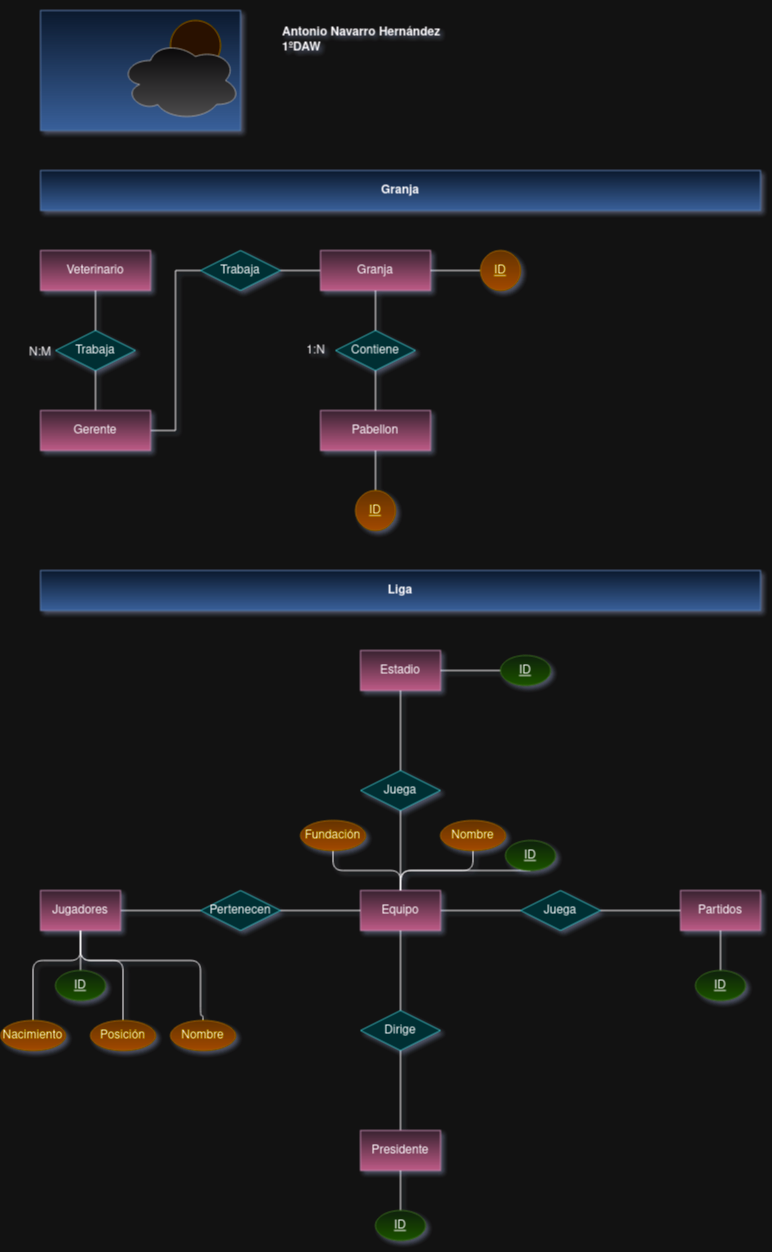

The diagram above was exported from draw.io. Its source (the exported page's mxGraphModel, read from the mxfile embedded in the PNG):
<mxGraphModel dx="1434" dy="750" grid="1" gridSize="10" guides="1" tooltips="1" connect="1" arrows="1" fold="1" page="1" pageScale="1" pageWidth="827" pageHeight="1169" background="none" math="0" shadow="1">
  <root>
    <mxCell id="0" />
    <mxCell id="1" parent="0" />
    <mxCell id="WUPRvrQrmbS5LBofiHhi-1" value="" style="rounded=0;whiteSpace=wrap;html=1;fillColor=#dae8fc;gradientColor=#7ea6e0;strokeColor=#6c8ebf;" vertex="1" parent="1">
      <mxGeometry x="40" y="40" width="200" height="120" as="geometry" />
    </mxCell>
    <mxCell id="WUPRvrQrmbS5LBofiHhi-3" value="" style="ellipse;whiteSpace=wrap;html=1;fillColor=#ffe6cc;strokeColor=#d79b00;" vertex="1" parent="1">
      <mxGeometry x="170" y="50" width="50" height="50" as="geometry" />
    </mxCell>
    <mxCell id="WUPRvrQrmbS5LBofiHhi-2" value="" style="ellipse;shape=cloud;whiteSpace=wrap;html=1;fillColor=#f5f5f5;gradientColor=#b3b3b3;strokeColor=#666666;" vertex="1" parent="1">
      <mxGeometry x="120" y="70" width="120" height="80" as="geometry" />
    </mxCell>
    <mxCell id="WUPRvrQrmbS5LBofiHhi-6" value="&lt;div&gt;Veterinario&lt;/div&gt;" style="rounded=0;whiteSpace=wrap;html=1;fillColor=#e6d0de;gradientColor=#d5739d;strokeColor=#996185;" vertex="1" parent="1">
      <mxGeometry x="40" y="280" width="110" height="40" as="geometry" />
    </mxCell>
    <mxCell id="WUPRvrQrmbS5LBofiHhi-14" style="edgeStyle=orthogonalEdgeStyle;rounded=0;orthogonalLoop=1;jettySize=auto;html=1;exitX=0.5;exitY=0;exitDx=0;exitDy=0;entryX=0.5;entryY=1;entryDx=0;entryDy=0;endArrow=none;endFill=0;" edge="1" parent="1" source="WUPRvrQrmbS5LBofiHhi-7" target="WUPRvrQrmbS5LBofiHhi-8">
      <mxGeometry relative="1" as="geometry" />
    </mxCell>
    <mxCell id="WUPRvrQrmbS5LBofiHhi-17" style="edgeStyle=orthogonalEdgeStyle;rounded=0;orthogonalLoop=1;jettySize=auto;html=1;exitX=1;exitY=0.5;exitDx=0;exitDy=0;entryX=0;entryY=0.5;entryDx=0;entryDy=0;endArrow=none;endFill=0;" edge="1" parent="1" source="WUPRvrQrmbS5LBofiHhi-7" target="WUPRvrQrmbS5LBofiHhi-16">
      <mxGeometry relative="1" as="geometry" />
    </mxCell>
    <mxCell id="WUPRvrQrmbS5LBofiHhi-7" value="&lt;div&gt;Gerente&lt;/div&gt;" style="rounded=0;whiteSpace=wrap;html=1;fillColor=#e6d0de;gradientColor=#d5739d;strokeColor=#996185;" vertex="1" parent="1">
      <mxGeometry x="40" y="440" width="110" height="40" as="geometry" />
    </mxCell>
    <mxCell id="WUPRvrQrmbS5LBofiHhi-15" style="edgeStyle=orthogonalEdgeStyle;rounded=0;orthogonalLoop=1;jettySize=auto;html=1;exitX=0.5;exitY=0;exitDx=0;exitDy=0;endArrow=none;endFill=0;" edge="1" parent="1" source="WUPRvrQrmbS5LBofiHhi-8" target="WUPRvrQrmbS5LBofiHhi-6">
      <mxGeometry relative="1" as="geometry" />
    </mxCell>
    <mxCell id="WUPRvrQrmbS5LBofiHhi-8" value="&lt;div&gt;Trabaja&lt;/div&gt;" style="rhombus;whiteSpace=wrap;html=1;fillColor=#b0e3e6;strokeColor=#0e8088;" vertex="1" parent="1">
      <mxGeometry x="55" y="360" width="80" height="40" as="geometry" />
    </mxCell>
    <mxCell id="WUPRvrQrmbS5LBofiHhi-54" style="edgeStyle=orthogonalEdgeStyle;rounded=0;orthogonalLoop=1;jettySize=auto;html=1;exitX=1;exitY=0.5;exitDx=0;exitDy=0;entryX=0;entryY=0.5;entryDx=0;entryDy=0;endArrow=none;endFill=0;" edge="1" parent="1" source="WUPRvrQrmbS5LBofiHhi-16" target="WUPRvrQrmbS5LBofiHhi-45">
      <mxGeometry relative="1" as="geometry" />
    </mxCell>
    <mxCell id="WUPRvrQrmbS5LBofiHhi-16" value="&lt;div&gt;Trabaja&lt;/div&gt;" style="rhombus;whiteSpace=wrap;html=1;fillColor=#b0e3e6;strokeColor=#0e8088;" vertex="1" parent="1">
      <mxGeometry x="200" y="280" width="80" height="40" as="geometry" />
    </mxCell>
    <mxCell id="WUPRvrQrmbS5LBofiHhi-19" value="N:M" style="text;html=1;align=center;verticalAlign=middle;whiteSpace=wrap;rounded=0;" vertex="1" parent="1">
      <mxGeometry x="10" y="367" width="60" height="30" as="geometry" />
    </mxCell>
    <mxCell id="WUPRvrQrmbS5LBofiHhi-20" value="&lt;b&gt;Granja&lt;/b&gt;" style="text;html=1;align=center;verticalAlign=middle;whiteSpace=wrap;rounded=0;fillColor=#dae8fc;gradientColor=#7ea6e0;strokeColor=#6c8ebf;" vertex="1" parent="1">
      <mxGeometry x="40" y="200" width="720" height="40" as="geometry" />
    </mxCell>
    <mxCell id="WUPRvrQrmbS5LBofiHhi-21" value="&lt;b&gt;Liga&lt;/b&gt;" style="text;html=1;align=center;verticalAlign=middle;whiteSpace=wrap;rounded=0;fillColor=#dae8fc;gradientColor=#7ea6e0;strokeColor=#6c8ebf;" vertex="1" parent="1">
      <mxGeometry x="40" y="600" width="720" height="40" as="geometry" />
    </mxCell>
    <mxCell id="WUPRvrQrmbS5LBofiHhi-5" value="&lt;div&gt;Pabellon&lt;/div&gt;" style="rounded=0;whiteSpace=wrap;html=1;fillColor=#e6d0de;gradientColor=#d5739d;strokeColor=#996185;" vertex="1" parent="1">
      <mxGeometry x="320" y="440" width="110" height="40" as="geometry" />
    </mxCell>
    <mxCell id="WUPRvrQrmbS5LBofiHhi-28" style="edgeStyle=orthogonalEdgeStyle;rounded=0;orthogonalLoop=1;jettySize=auto;html=1;exitX=1;exitY=0.5;exitDx=0;exitDy=0;entryX=0;entryY=0.5;entryDx=0;entryDy=0;endArrow=none;endFill=0;" edge="1" parent="1" source="WUPRvrQrmbS5LBofiHhi-23" target="WUPRvrQrmbS5LBofiHhi-26">
      <mxGeometry relative="1" as="geometry" />
    </mxCell>
    <mxCell id="WUPRvrQrmbS5LBofiHhi-23" value="Jugadores" style="rounded=0;whiteSpace=wrap;html=1;fillColor=#e6d0de;gradientColor=#d5739d;strokeColor=#996185;" vertex="1" parent="1">
      <mxGeometry x="40" y="920" width="80" height="40" as="geometry" />
    </mxCell>
    <mxCell id="WUPRvrQrmbS5LBofiHhi-31" style="edgeStyle=orthogonalEdgeStyle;rounded=0;orthogonalLoop=1;jettySize=auto;html=1;exitX=1;exitY=0.5;exitDx=0;exitDy=0;entryX=0;entryY=0.5;entryDx=0;entryDy=0;endArrow=none;endFill=0;" edge="1" parent="1" source="WUPRvrQrmbS5LBofiHhi-24" target="WUPRvrQrmbS5LBofiHhi-27">
      <mxGeometry relative="1" as="geometry" />
    </mxCell>
    <mxCell id="WUPRvrQrmbS5LBofiHhi-91" style="edgeStyle=orthogonalEdgeStyle;rounded=0;orthogonalLoop=1;jettySize=auto;html=1;exitX=0.5;exitY=0;exitDx=0;exitDy=0;entryX=0.5;entryY=1;entryDx=0;entryDy=0;endArrow=none;endFill=0;" edge="1" parent="1" source="WUPRvrQrmbS5LBofiHhi-24" target="WUPRvrQrmbS5LBofiHhi-90">
      <mxGeometry relative="1" as="geometry" />
    </mxCell>
    <mxCell id="WUPRvrQrmbS5LBofiHhi-24" value="Equipo" style="rounded=0;whiteSpace=wrap;html=1;fillColor=#e6d0de;gradientColor=#d5739d;strokeColor=#996185;" vertex="1" parent="1">
      <mxGeometry x="360" y="920" width="80" height="40" as="geometry" />
    </mxCell>
    <mxCell id="WUPRvrQrmbS5LBofiHhi-25" value="&lt;div&gt;Partidos&lt;/div&gt;" style="rounded=0;whiteSpace=wrap;html=1;fillColor=#e6d0de;gradientColor=#d5739d;strokeColor=#996185;" vertex="1" parent="1">
      <mxGeometry x="680" y="920" width="80" height="40" as="geometry" />
    </mxCell>
    <mxCell id="WUPRvrQrmbS5LBofiHhi-29" style="edgeStyle=orthogonalEdgeStyle;rounded=0;orthogonalLoop=1;jettySize=auto;html=1;exitX=1;exitY=0.5;exitDx=0;exitDy=0;entryX=0;entryY=0.5;entryDx=0;entryDy=0;endArrow=none;endFill=0;" edge="1" parent="1" source="WUPRvrQrmbS5LBofiHhi-26" target="WUPRvrQrmbS5LBofiHhi-24">
      <mxGeometry relative="1" as="geometry" />
    </mxCell>
    <mxCell id="WUPRvrQrmbS5LBofiHhi-26" value="Pertenecen" style="rhombus;whiteSpace=wrap;html=1;fillColor=#b0e3e6;strokeColor=#0e8088;" vertex="1" parent="1">
      <mxGeometry x="200" y="920" width="80" height="40" as="geometry" />
    </mxCell>
    <mxCell id="WUPRvrQrmbS5LBofiHhi-32" style="edgeStyle=orthogonalEdgeStyle;rounded=0;orthogonalLoop=1;jettySize=auto;html=1;exitX=1;exitY=0.5;exitDx=0;exitDy=0;entryX=0;entryY=0.5;entryDx=0;entryDy=0;endArrow=none;endFill=0;" edge="1" parent="1" source="WUPRvrQrmbS5LBofiHhi-27" target="WUPRvrQrmbS5LBofiHhi-25">
      <mxGeometry relative="1" as="geometry" />
    </mxCell>
    <mxCell id="WUPRvrQrmbS5LBofiHhi-27" value="&lt;div&gt;Juega&lt;/div&gt;" style="rhombus;whiteSpace=wrap;html=1;fillColor=#b0e3e6;strokeColor=#0e8088;" vertex="1" parent="1">
      <mxGeometry x="520" y="920" width="80" height="40" as="geometry" />
    </mxCell>
    <mxCell id="WUPRvrQrmbS5LBofiHhi-35" style="edgeStyle=orthogonalEdgeStyle;rounded=0;orthogonalLoop=1;jettySize=auto;html=1;exitX=0.5;exitY=0;exitDx=0;exitDy=0;entryX=0.5;entryY=1;entryDx=0;entryDy=0;endArrow=none;endFill=0;" edge="1" parent="1" source="WUPRvrQrmbS5LBofiHhi-33" target="WUPRvrQrmbS5LBofiHhi-34">
      <mxGeometry relative="1" as="geometry" />
    </mxCell>
    <mxCell id="WUPRvrQrmbS5LBofiHhi-33" value="Presidente" style="rounded=0;whiteSpace=wrap;html=1;fillColor=#e6d0de;gradientColor=#d5739d;strokeColor=#996185;" vertex="1" parent="1">
      <mxGeometry x="360" y="1160" width="80" height="40" as="geometry" />
    </mxCell>
    <mxCell id="WUPRvrQrmbS5LBofiHhi-36" style="edgeStyle=orthogonalEdgeStyle;rounded=0;orthogonalLoop=1;jettySize=auto;html=1;exitX=0.5;exitY=0;exitDx=0;exitDy=0;entryX=0.5;entryY=1;entryDx=0;entryDy=0;endArrow=none;endFill=0;" edge="1" parent="1" source="WUPRvrQrmbS5LBofiHhi-34" target="WUPRvrQrmbS5LBofiHhi-24">
      <mxGeometry relative="1" as="geometry" />
    </mxCell>
    <mxCell id="WUPRvrQrmbS5LBofiHhi-34" value="&lt;div&gt;Dirige&lt;/div&gt;" style="rhombus;whiteSpace=wrap;html=1;fillColor=#b0e3e6;strokeColor=#0e8088;" vertex="1" parent="1">
      <mxGeometry x="360" y="1040" width="80" height="40" as="geometry" />
    </mxCell>
    <mxCell id="WUPRvrQrmbS5LBofiHhi-41" style="edgeStyle=orthogonalEdgeStyle;rounded=0;orthogonalLoop=1;jettySize=auto;html=1;exitX=0.5;exitY=0;exitDx=0;exitDy=0;entryX=0.5;entryY=1;entryDx=0;entryDy=0;endArrow=none;endFill=0;" edge="1" parent="1" source="WUPRvrQrmbS5LBofiHhi-37" target="WUPRvrQrmbS5LBofiHhi-23">
      <mxGeometry relative="1" as="geometry" />
    </mxCell>
    <mxCell id="WUPRvrQrmbS5LBofiHhi-37" value="&lt;u&gt;ID&lt;/u&gt;" style="ellipse;whiteSpace=wrap;html=1;fillColor=#d5e8d4;strokeColor=#82b366;gradientColor=#97d077;" vertex="1" parent="1">
      <mxGeometry x="55" y="1000" width="50" height="30" as="geometry" />
    </mxCell>
    <mxCell id="WUPRvrQrmbS5LBofiHhi-40" style="edgeStyle=orthogonalEdgeStyle;rounded=0;orthogonalLoop=1;jettySize=auto;html=1;entryX=0.5;entryY=1;entryDx=0;entryDy=0;endArrow=none;endFill=0;" edge="1" parent="1" source="WUPRvrQrmbS5LBofiHhi-38" target="WUPRvrQrmbS5LBofiHhi-33">
      <mxGeometry relative="1" as="geometry" />
    </mxCell>
    <mxCell id="WUPRvrQrmbS5LBofiHhi-38" value="&lt;u&gt;ID&lt;/u&gt;" style="ellipse;whiteSpace=wrap;html=1;fillColor=#d5e8d4;strokeColor=#82b366;gradientColor=#97d077;" vertex="1" parent="1">
      <mxGeometry x="375" y="1240" width="50" height="30" as="geometry" />
    </mxCell>
    <mxCell id="WUPRvrQrmbS5LBofiHhi-42" style="edgeStyle=orthogonalEdgeStyle;rounded=0;orthogonalLoop=1;jettySize=auto;html=1;exitX=0.5;exitY=0;exitDx=0;exitDy=0;entryX=0.5;entryY=1;entryDx=0;entryDy=0;strokeColor=default;endArrow=none;endFill=0;" edge="1" parent="1" source="WUPRvrQrmbS5LBofiHhi-39" target="WUPRvrQrmbS5LBofiHhi-25">
      <mxGeometry relative="1" as="geometry" />
    </mxCell>
    <mxCell id="WUPRvrQrmbS5LBofiHhi-39" value="&lt;u&gt;ID&lt;/u&gt;" style="ellipse;whiteSpace=wrap;html=1;fillColor=#d5e8d4;strokeColor=#82b366;gradientColor=#97d077;" vertex="1" parent="1">
      <mxGeometry x="695" y="1000" width="50" height="30" as="geometry" />
    </mxCell>
    <mxCell id="WUPRvrQrmbS5LBofiHhi-44" style="edgeStyle=orthogonalEdgeStyle;rounded=0;orthogonalLoop=1;jettySize=auto;html=1;exitX=0.5;exitY=0;exitDx=0;exitDy=0;entryX=0.5;entryY=1;entryDx=0;entryDy=0;endArrow=none;endFill=0;" edge="1" parent="1" source="WUPRvrQrmbS5LBofiHhi-43" target="WUPRvrQrmbS5LBofiHhi-5">
      <mxGeometry relative="1" as="geometry" />
    </mxCell>
    <mxCell id="WUPRvrQrmbS5LBofiHhi-43" value="&lt;u&gt;ID&lt;/u&gt;" style="ellipse;whiteSpace=wrap;html=1;fillColor=#ffcd28;gradientColor=#ffa500;strokeColor=#d79b00;" vertex="1" parent="1">
      <mxGeometry x="355" y="520" width="40" height="40" as="geometry" />
    </mxCell>
    <mxCell id="WUPRvrQrmbS5LBofiHhi-45" value="&lt;div&gt;Granja&lt;/div&gt;" style="rounded=0;whiteSpace=wrap;html=1;fillColor=#e6d0de;gradientColor=#d5739d;strokeColor=#996185;" vertex="1" parent="1">
      <mxGeometry x="320" y="280" width="110" height="40" as="geometry" />
    </mxCell>
    <mxCell id="WUPRvrQrmbS5LBofiHhi-47" style="edgeStyle=orthogonalEdgeStyle;rounded=0;orthogonalLoop=1;jettySize=auto;html=1;exitX=0.5;exitY=0;exitDx=0;exitDy=0;entryX=0.5;entryY=1;entryDx=0;entryDy=0;endArrow=none;endFill=0;" edge="1" parent="1" source="WUPRvrQrmbS5LBofiHhi-46" target="WUPRvrQrmbS5LBofiHhi-45">
      <mxGeometry relative="1" as="geometry" />
    </mxCell>
    <mxCell id="WUPRvrQrmbS5LBofiHhi-48" style="edgeStyle=orthogonalEdgeStyle;rounded=0;orthogonalLoop=1;jettySize=auto;html=1;exitX=0.5;exitY=1;exitDx=0;exitDy=0;entryX=0.5;entryY=0;entryDx=0;entryDy=0;endArrow=none;endFill=0;" edge="1" parent="1" source="WUPRvrQrmbS5LBofiHhi-46" target="WUPRvrQrmbS5LBofiHhi-5">
      <mxGeometry relative="1" as="geometry" />
    </mxCell>
    <mxCell id="WUPRvrQrmbS5LBofiHhi-46" value="Contiene" style="rhombus;whiteSpace=wrap;html=1;fillColor=#b0e3e6;strokeColor=#0e8088;" vertex="1" parent="1">
      <mxGeometry x="335" y="360" width="80" height="40" as="geometry" />
    </mxCell>
    <mxCell id="WUPRvrQrmbS5LBofiHhi-51" style="edgeStyle=orthogonalEdgeStyle;rounded=0;orthogonalLoop=1;jettySize=auto;html=1;exitX=0;exitY=0.5;exitDx=0;exitDy=0;endArrow=none;endFill=0;" edge="1" parent="1" source="WUPRvrQrmbS5LBofiHhi-49" target="WUPRvrQrmbS5LBofiHhi-45">
      <mxGeometry relative="1" as="geometry" />
    </mxCell>
    <mxCell id="WUPRvrQrmbS5LBofiHhi-49" value="&lt;u&gt;ID&lt;/u&gt;" style="ellipse;whiteSpace=wrap;html=1;fillColor=#ffcd28;gradientColor=#ffa500;strokeColor=#d79b00;" vertex="1" parent="1">
      <mxGeometry x="480" y="280" width="40" height="40" as="geometry" />
    </mxCell>
    <mxCell id="WUPRvrQrmbS5LBofiHhi-53" value="1:N" style="text;html=1;align=center;verticalAlign=middle;resizable=0;points=[];autosize=1;strokeColor=none;fillColor=none;" vertex="1" parent="1">
      <mxGeometry x="295" y="365" width="40" height="30" as="geometry" />
    </mxCell>
    <mxCell id="WUPRvrQrmbS5LBofiHhi-55" value="&lt;div align=&quot;left&quot;&gt;&lt;b&gt;Antonio Navarro Hernández&lt;/b&gt;&lt;/div&gt;&lt;div align=&quot;left&quot;&gt;&lt;b&gt;1ºDAW&lt;br&gt;&lt;/b&gt;&lt;/div&gt;" style="text;html=1;align=left;verticalAlign=middle;whiteSpace=wrap;rounded=0;" vertex="1" parent="1">
      <mxGeometry x="280" y="30" width="180" height="80" as="geometry" />
    </mxCell>
    <mxCell id="WUPRvrQrmbS5LBofiHhi-57" style="edgeStyle=orthogonalEdgeStyle;rounded=1;orthogonalLoop=1;jettySize=auto;html=1;exitX=0.5;exitY=0;exitDx=0;exitDy=0;entryX=0.5;entryY=1;entryDx=0;entryDy=0;endArrow=none;endFill=0;curved=0;" edge="1" parent="1">
      <mxGeometry relative="1" as="geometry">
        <mxPoint x="32.5" y="1050" as="sourcePoint" />
        <mxPoint x="80" y="962" as="targetPoint" />
        <Array as="points">
          <mxPoint x="33" y="990" />
          <mxPoint x="80" y="990" />
        </Array>
      </mxGeometry>
    </mxCell>
    <mxCell id="WUPRvrQrmbS5LBofiHhi-56" value="Nacimiento" style="ellipse;whiteSpace=wrap;html=1;fillColor=#ffcd28;strokeColor=#d79b00;gradientColor=#ffa500;" vertex="1" parent="1">
      <mxGeometry y="1050" width="65" height="30" as="geometry" />
    </mxCell>
    <mxCell id="WUPRvrQrmbS5LBofiHhi-59" style="edgeStyle=orthogonalEdgeStyle;rounded=1;orthogonalLoop=1;jettySize=auto;html=1;exitX=0.5;exitY=0;exitDx=0;exitDy=0;entryX=0.5;entryY=1;entryDx=0;entryDy=0;endArrow=none;endFill=0;curved=0;" edge="1" parent="1" source="WUPRvrQrmbS5LBofiHhi-58" target="WUPRvrQrmbS5LBofiHhi-23">
      <mxGeometry relative="1" as="geometry">
        <Array as="points">
          <mxPoint x="123" y="990" />
          <mxPoint x="80" y="990" />
        </Array>
      </mxGeometry>
    </mxCell>
    <mxCell id="WUPRvrQrmbS5LBofiHhi-58" value="Posición" style="ellipse;whiteSpace=wrap;html=1;fillColor=#ffcd28;strokeColor=#d79b00;gradientColor=#ffa500;" vertex="1" parent="1">
      <mxGeometry x="90" y="1050" width="65" height="30" as="geometry" />
    </mxCell>
    <mxCell id="WUPRvrQrmbS5LBofiHhi-61" style="edgeStyle=orthogonalEdgeStyle;rounded=1;orthogonalLoop=1;jettySize=auto;html=1;exitX=0.5;exitY=0;exitDx=0;exitDy=0;entryX=0.5;entryY=1;entryDx=0;entryDy=0;endArrow=none;endFill=0;curved=0;" edge="1" parent="1" source="WUPRvrQrmbS5LBofiHhi-60" target="WUPRvrQrmbS5LBofiHhi-23">
      <mxGeometry relative="1" as="geometry">
        <Array as="points">
          <mxPoint x="200" y="1045" />
          <mxPoint x="200" y="990" />
          <mxPoint x="80" y="990" />
        </Array>
      </mxGeometry>
    </mxCell>
    <mxCell id="WUPRvrQrmbS5LBofiHhi-60" value="Nombre" style="ellipse;whiteSpace=wrap;html=1;fillColor=#ffcd28;strokeColor=#d79b00;gradientColor=#ffa500;" vertex="1" parent="1">
      <mxGeometry x="170" y="1050" width="65" height="30" as="geometry" />
    </mxCell>
    <mxCell id="WUPRvrQrmbS5LBofiHhi-93" style="edgeStyle=orthogonalEdgeStyle;rounded=1;orthogonalLoop=1;jettySize=auto;html=1;exitX=0.5;exitY=1;exitDx=0;exitDy=0;curved=0;endArrow=none;endFill=0;" edge="1" parent="1" source="WUPRvrQrmbS5LBofiHhi-62" target="WUPRvrQrmbS5LBofiHhi-24">
      <mxGeometry relative="1" as="geometry" />
    </mxCell>
    <mxCell id="WUPRvrQrmbS5LBofiHhi-62" value="Nombre" style="ellipse;whiteSpace=wrap;html=1;fillColor=#ffcd28;strokeColor=#d79b00;gradientColor=#ffa500;" vertex="1" parent="1">
      <mxGeometry x="440" y="850" width="65" height="30" as="geometry" />
    </mxCell>
    <mxCell id="WUPRvrQrmbS5LBofiHhi-65" value="Estadio" style="rounded=0;whiteSpace=wrap;html=1;fillColor=#e6d0de;gradientColor=#d5739d;strokeColor=#996185;" vertex="1" parent="1">
      <mxGeometry x="360" y="680" width="80" height="40" as="geometry" />
    </mxCell>
    <mxCell id="WUPRvrQrmbS5LBofiHhi-92" style="edgeStyle=orthogonalEdgeStyle;rounded=0;orthogonalLoop=1;jettySize=auto;html=1;exitX=0.5;exitY=0;exitDx=0;exitDy=0;endArrow=none;endFill=0;" edge="1" parent="1" source="WUPRvrQrmbS5LBofiHhi-90" target="WUPRvrQrmbS5LBofiHhi-65">
      <mxGeometry relative="1" as="geometry" />
    </mxCell>
    <mxCell id="WUPRvrQrmbS5LBofiHhi-90" value="Juega" style="rhombus;whiteSpace=wrap;html=1;fillColor=#b0e3e6;strokeColor=#0e8088;" vertex="1" parent="1">
      <mxGeometry x="360" y="800" width="80" height="40" as="geometry" />
    </mxCell>
    <mxCell id="WUPRvrQrmbS5LBofiHhi-96" style="edgeStyle=orthogonalEdgeStyle;rounded=1;orthogonalLoop=1;jettySize=auto;html=1;exitX=0.5;exitY=1;exitDx=0;exitDy=0;endArrow=none;endFill=0;curved=0;" edge="1" parent="1" source="WUPRvrQrmbS5LBofiHhi-95">
      <mxGeometry relative="1" as="geometry">
        <mxPoint x="400" y="920" as="targetPoint" />
        <Array as="points">
          <mxPoint x="401" y="900" />
        </Array>
      </mxGeometry>
    </mxCell>
    <mxCell id="WUPRvrQrmbS5LBofiHhi-95" value="&lt;u&gt;ID&lt;/u&gt;" style="ellipse;whiteSpace=wrap;html=1;fillColor=#d5e8d4;strokeColor=#82b366;gradientColor=#97d077;" vertex="1" parent="1">
      <mxGeometry x="505" y="870" width="50" height="30" as="geometry" />
    </mxCell>
    <mxCell id="WUPRvrQrmbS5LBofiHhi-98" style="edgeStyle=orthogonalEdgeStyle;rounded=0;orthogonalLoop=1;jettySize=auto;html=1;exitX=0;exitY=0.5;exitDx=0;exitDy=0;endArrow=none;endFill=0;" edge="1" parent="1" source="WUPRvrQrmbS5LBofiHhi-97" target="WUPRvrQrmbS5LBofiHhi-65">
      <mxGeometry relative="1" as="geometry" />
    </mxCell>
    <mxCell id="WUPRvrQrmbS5LBofiHhi-97" value="&lt;u&gt;ID&lt;/u&gt;" style="ellipse;whiteSpace=wrap;html=1;fillColor=#d5e8d4;strokeColor=#82b366;gradientColor=#97d077;" vertex="1" parent="1">
      <mxGeometry x="500" y="685" width="50" height="30" as="geometry" />
    </mxCell>
    <mxCell id="WUPRvrQrmbS5LBofiHhi-100" style="edgeStyle=orthogonalEdgeStyle;rounded=1;orthogonalLoop=1;jettySize=auto;html=1;exitX=0.5;exitY=1;exitDx=0;exitDy=0;entryX=0.5;entryY=0;entryDx=0;entryDy=0;endArrow=none;endFill=0;curved=0;" edge="1" parent="1" source="WUPRvrQrmbS5LBofiHhi-99" target="WUPRvrQrmbS5LBofiHhi-24">
      <mxGeometry relative="1" as="geometry" />
    </mxCell>
    <mxCell id="WUPRvrQrmbS5LBofiHhi-99" value="&lt;div&gt;Fundación&lt;/div&gt;" style="ellipse;whiteSpace=wrap;html=1;fillColor=#ffcd28;strokeColor=#d79b00;gradientColor=#ffa500;" vertex="1" parent="1">
      <mxGeometry x="300" y="850" width="65" height="30" as="geometry" />
    </mxCell>
  </root>
</mxGraphModel>